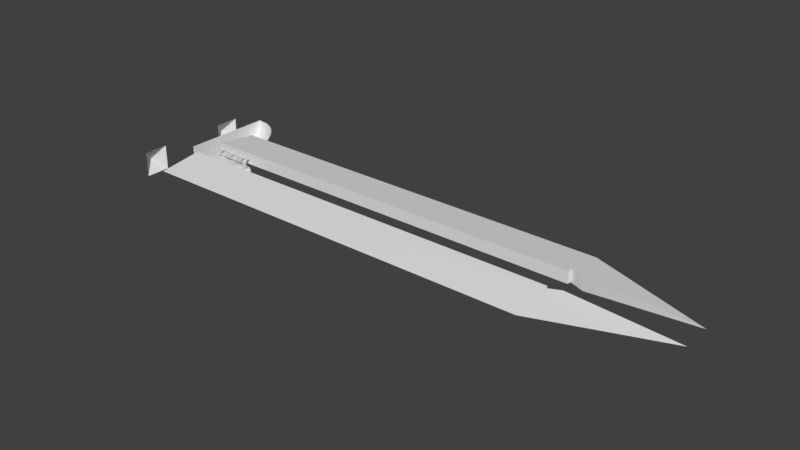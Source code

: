 # Source: BFStabbyBeam.blend  (saved by Blender 2.79.0; exported with 4.5.12 LTS)
import bpy
from mathutils import Matrix  # noqa: F401  (used for matrix-valued properties, if any)

bpy.ops.wm.read_factory_settings(use_empty=True)
scene = bpy.context.scene
scene.name = 'Scene'

# ---- collections
col_collection_1 = bpy.data.collections.new('Collection 1'); scene.collection.children.link(col_collection_1)

# ---- materials (node trees are filled in below, after node groups)
mat_color_662574 = bpy.data.materials.new('color_662574')
mat_color_662574.alpha_threshold = 0.0
mat_color_662574.use_transparent_shadow = False
mat_color_662574.roughness = 0.5
mat_color__1040132865 = bpy.data.materials.new('color_-1040132865')
mat_color__1040132865.alpha_threshold = 0.0
mat_color__1040132865.use_transparent_shadow = False
mat_color__1040132865.roughness = 0.5
mat_color__1040141313 = bpy.data.materials.new('color_-1040141313')
mat_color__1040141313.alpha_threshold = 0.0
mat_color__1040141313.use_transparent_shadow = False
mat_color__1040141313.roughness = 0.5
mat_color_16448250 = bpy.data.materials.new('color_16448250')
mat_color_16448250.alpha_threshold = 0.0
mat_color_16448250.use_transparent_shadow = False
mat_color_16448250.roughness = 0.5

# ---- node groups
ng_auto_smooth = bpy.data.node_groups.new('Auto Smooth', 'GeometryNodeTree')
_s = ng_auto_smooth.interface.new_socket(name='Geometry', in_out='OUTPUT', socket_type='NodeSocketGeometry')
_s = ng_auto_smooth.interface.new_socket(name='Geometry', in_out='INPUT', socket_type='NodeSocketGeometry')
_s = ng_auto_smooth.interface.new_socket(name='Angle', in_out='INPUT', socket_type='NodeSocketFloat')
_s.subtype = 'ANGLE'
_s.min_value = 0.0
_s.max_value = 3.142
ng_auto_smooth.is_modifier = True
_N = ng_auto_smooth.nodes; _L = ng_auto_smooth.links
n0 = _N.new('NodeGroupOutput'); n0.name = 'Group Output'; n0.location = (480, -100)
n1 = _N.new('NodeGroupInput'); n1.name = 'Group Input'; n1.location = (-420, -300)
n2 = _N.new('NodeGroupInput'); n2.name = 'Group Input.001'; n2.location = (-60, -100)
n3 = _N.new('GeometryNodeSetShadeSmooth'); n3.name = 'Set Shade Smooth'; n3.location = (120, -100)
n3.domain = 'EDGE'
n4 = _N.new('GeometryNodeSetShadeSmooth'); n4.name = 'Set Shade Smooth.001'; n4.location = (300, -100)
n5 = _N.new('GeometryNodeInputMeshEdgeAngle'); n5.name = 'Edge Angle'; n5.location = (-420, -220)
n6 = _N.new('GeometryNodeInputEdgeSmooth'); n6.name = 'Is Edge Smooth'; n6.location = (-60, -160)
n7 = _N.new('GeometryNodeInputShadeSmooth'); n7.name = 'Is Face Smooth'; n7.location = (-240, -340)
n8 = _N.new('FunctionNodeBooleanMath'); n8.name = 'Boolean Math'; n8.location = (-60, -220)
n9 = _N.new('FunctionNodeCompare'); n9.name = 'Compare'; n9.location = (-240, -180)
n9.operation = 'LESS_EQUAL'
_L.new(n5.outputs[0], n9.inputs[0])
_L.new(n4.outputs[0], n0.inputs[0])
_L.new(n1.outputs[1], n9.inputs[1])
_L.new(n9.outputs[0], n8.inputs[0])
_L.new(n7.outputs[0], n8.inputs[1])
_L.new(n2.outputs[0], n3.inputs[0])
_L.new(n6.outputs[0], n3.inputs[1])
_L.new(n3.outputs[0], n4.inputs[0])
_L.new(n8.outputs[0], n3.inputs[2])
n0.is_active_output = True

# ---- material node trees

# ---- world
world_world = bpy.data.worlds.new('World'); scene.world = world_world
world_world.color = (0.05088, 0.05088, 0.05088)
world_world.use_sun_shadow = False
world_world.sun_shadow_jitter_overblur = 0.0
world_world.cycles.sampling_method = 'MANUAL'

# ---- meshes
me_gsolongblock211_aps_instance_instance = bpy.data.meshes.new('GSOLongBlock211_APs Instance Instance')
me_gsolongblock211_aps_instance_instance.from_pydata([(-0.5, -0.132, 0.132), (-0.6, 3.815e-08, 5.829e-07), (-0.5, 0.132, 0.132), (-0.5, 0.132, -0.132), (-0.5, -0.132, -0.132), (-0.5, -0.132, 0.868), (-0.6, 3.815e-08, 1.0), (-0.5, 0.132, 1.132), (-0.5, 0.132, 0.868), (-0.5, -0.132, 1.132)], [], [(0, 2, 1), (4, 1, 3), (1, 2, 3), (4, 0, 1), (5, 6, 8), (9, 7, 6), (6, 7, 8), (9, 6, 5)])
_uv = me_gsolongblock211_aps_instance_instance.uv_layers.new(name='UVMap')
_uv.uv.foreach_set('vector', [0.06197, 0.0005301, 0.0005327, 0.0005301, 0.03125, 0.03125, 0.06197, 0.06197, 0.03125, 0.03125, 0.0005327, 0.06197, 0.03125, 0.03125, 0.0005327, 0.0005301, 0.0005327, 0.06197, 0.06197, 0.06197, 0.06197, 0.0005301, 0.03125, 0.03125, 0.06197, 0.0005301, 0.03125, 0.03125, 0.0005327, 0.0005301, 0.06197, 0.06197, 0.0005327, 0.06197, 0.03125, 0.03125, 0.03125, 0.03125, 0.0005327, 0.06197, 0.0005327, 0.0005301, 0.06197, 0.06197, 0.03125, 0.03125, 0.06197, 0.0005301])
me_gsolongblock211_aps_instance_instance.use_remesh_preserve_volume = False
me_gsolongblock211_aps_instance_instance.use_remesh_preserve_attributes = False
me_gsolongblock211_aps_instance_instance.use_mirror_vertex_groups = False
me_gsolongblock211_aps_instance_instance.update()
me_gsolongblock211_aps_instance_instance.normals_split_custom_set([tuple(v) for v in zip(*[iter([-0.7971, 0.0, 0.6038, -0.7971, 0.0, 0.6038, -0.7971, 0.0, 0.6038, -0.7971, 0.0, -0.6038, -0.7971, 0.0, -0.6038, -0.7971, 0.0, -0.6038, -0.7971, 0.6038, 0.0, -0.7971, 0.6038, 0.0, -0.7971, 0.6038, 0.0, -0.7971, -0.6038, 0.0, -0.7971, -0.6038, 0.0, -0.7971, -0.6038, 0.0, -0.7971, 0.0, -0.6038, -0.7971, 0.0, -0.6038, -0.7971, 0.0, -0.6038, -0.7971, 0.0, 0.6038, -0.7971, 0.0, 0.6038, -0.7971, 0.0, 0.6038, -0.7971, 0.6038, 0.0, -0.7971, 0.6038, 0.0, -0.7971, 0.6038, 0.0, -0.7971, -0.6038, 0.0, -0.7971, -0.6038, 0.0, -0.7971, -0.6038, 0.0])] * 3)])
me_group_0_662574_001 = bpy.data.meshes.new('group_0_662574.001')
me_group_0_662574_001.from_pydata([(-7.369, 6.317, 0.0), (36.88, 2.11, -0.6674), (49.73, 1.636, 0.0), (38.36, 1.636, -0.766), (38.38, 1.636, 0.0), (36.83, 1.636, -0.6345), (36.87, 6.32, 0.0), (36.83, 1.636, 0.0), (-7.369, 1.636, -0.6345), (-7.369, 1.636, 0.0), (36.87, 2.108, 0.0)], [], [(5, 1, 10, 7), (3, 2, 4), (3, 4, 10, 1), (7, 10, 4, 2, 6, 0, 9), (9, 8, 5, 7), (9, 0, 8), (6, 2, 3, 1), (8, 0, 6, 1, 5)])
me_group_0_662574_001.polygons.foreach_set('use_smooth', [True] * 8)
me_group_0_662574_001.polygons.foreach_set('material_index', [2, 2, 2, 2, 2, 2, 2, 2])
_k = set([(0, 6), (0, 8), (0, 9), (1, 3), (1, 5), (1, 10), (2, 3), (2, 4), (2, 6), (4, 10), (5, 7), (5, 8), (7, 9), (7, 10), (8, 9)])
me_group_0_662574_001.attributes.new('sharp_edge', 'BOOLEAN', 'EDGE').data.foreach_set('value', [ (min(e.vertices), max(e.vertices)) in _k for e in me_group_0_662574_001.edges])
_uv = me_group_0_662574_001.uv_layers.new(name='UVMap')
_uv.uv.foreach_set('vector', [0.794, 0.04403, 0.8273, 0.04403, 0.8273, 0.07731, 0.794, 0.07731, 0.794, 0.04403, 0.8273, 0.04403, 0.8273, 0.07731, 0.794, 0.04403, 0.8273, 0.04403, 0.8273, 0.07731, 0.794, 0.07731, 0.8106, 0.07731, 0.8236, 0.07104, 0.8269, 0.05697, 0.8179, 0.04568, 0.8034, 0.04568, 0.7944, 0.05697, 0.7976, 0.07104, 0.794, 0.04403, 0.8273, 0.04403, 0.8273, 0.07731, 0.794, 0.07731, 0.794, 0.04403, 0.8273, 0.04403, 0.8273, 0.07731, 0.794, 0.04403, 0.8273, 0.04403, 0.8273, 0.07731, 0.794, 0.07731, 0.8106, 0.07731, 0.8265, 0.06581, 0.8204, 0.04721, 0.8009, 0.04721, 0.7948, 0.06581])
me_group_0_662574_001.materials.append(mat_color_662574)
me_group_0_662574_001.materials.append(mat_color__1040132865)
me_group_0_662574_001.materials.append(mat_color__1040141313)
me_group_0_662574_001.materials.append(mat_color_16448250)
me_group_0_662574_001.use_remesh_preserve_volume = False
me_group_0_662574_001.use_remesh_preserve_attributes = False
me_group_0_662574_001.use_mirror_vertex_groups = False
me_group_0_662574_001.update()
me_group_0_662574 = bpy.data.meshes.new('group_0_662574')
me_group_0_662574.from_pydata([(-10.0, 7.493, 0.0), (-5.884, 5.897, -1.883), (-5.261, 4.549, -1.889), (-5.09, 6.317, -0.517), (-7.567, 6.317, 0.0), (-7.567, 6.317, -1.829), (-10.0, 8.281, -2.119), (-9.333, 8.11, -2.234), (-10.0, 7.541, -2.071), (-5.332, 6.333, -1.042), (-4.54, 1.235, -1.869), (-6.64, 0.0, -2.276), (-7.139, 0.0, -2.2), (-7.567, 1.197, 0.0), (-6.671, 3.957, -2.275), (-2.354, 0.6561, 0.0), (-7.567, 1.198, -0.6523), (-2.665, 0.9877, 0.0), (-2.407, 0.774, -0.7471), (-2.343, 0.6565, -0.7603), (-6.621, 1.308, 0.0), (-4.233, 1.308, 0.0), (-5.019, 1.308, 0.0), (-3.297, 1.227, -0.6775), (-3.432, 1.54, -0.7915), (-10.0, 8.695, 0.0), (-3.569, 1.574, -0.7988), (-3.215, 1.524, -0.809), (-10.0, 7.486, -2.511), (-3.157, 1.581, -0.868), (-10.0, 0.0, 0.0), (-10.0, 0.0, -3.742), (-3.11, 1.627, -0.995), (-8.173, 6.21, -2.81), (-8.068, 4.806, -3.159), (-3.11, 1.627, -1.576), (-3.326, 1.414, -0.7372), (-8.713, 8.531, -1.871), (-1.961, 0.0, -0.995), (-6.172, 6.347, -1.902), (-3.978, 1.54, -0.7559), (-6.702, 8.662, 0.0), (-3.737, 1.729, -0.995), (-6.702, 8.531, -0.571), (-7.675, 9.255, -0.62), (-5.822, 7.664, 0.0), (-10.0, 5.008, -3.291), (-10.0, 8.662, -1.9), (-3.157, 1.581, -1.703), (-3.741, 1.716, -1.641), (-3.293, 1.447, -1.818), (-3.39, 1.352, -1.867), (-3.505, 1.239, -1.909), (-3.8, 1.53, -1.818), (-10.0, 10.0, 0.0), (-10.0, 9.398, -1.3), (-10.0, 9.848, -0.66), (-5.822, 7.548, -0.505), (-5.725, 6.341, -1.529), (-5.822, 7.203, -0.995), (-6.702, 7.504, -1.645), (-6.702, 8.141, -1.125), (-1.987, 0.0, -1.641), (-6.531, 1.466, -0.7201), (-2.384, 0.0, -0.754), (-6.464, 1.361, -0.681), (-2.089, 0.0, -0.868), (-2.089, 0.0, -1.703), (-2.384, 0.0, -1.818), (-7.155, 1.466, -0.598), (-2.76, 1.213, 0.0), (-4.482, 1.524, 0.0), (-7.047, 1.52, -0.595), (-2.754, 1.54, 0.0), (-8.713, 9.848, 0.0), (-8.713, 9.255, -1.28), (-7.675, 9.398, 0.0), (-7.675, 8.832, -1.221), (-7.675, 8.141, -1.785), (-8.188, 8.368, -1.835), (-8.713, 9.699, -0.65), (-7.306, 1.53, -0.754), (-6.63, 1.515, -0.7425), (-4.98, 1.429, 0.0), (-6.598, 1.416, 0.0), (-2.333, 0.536, 0.0), (-5.507, 1.376, -0.314), (-2.417, 0.7726, 0.0), (-5.459, 1.492, -0.453), (-5.553, 1.31, -0.436), (-5.517, 1.474, -0.561), (-7.224, 1.361, -0.6834), (-7.176, 1.466, -0.7225), (-6.934, 1.537, -0.395), (-7.125, 1.442, -0.422), (-7.567, 1.593, -0.8314), (-7.482, 1.465, -1.817), (-1.987, 0.852, -0.995), (-2.089, 1.009, -0.931), (-1.987, 0.852, -1.576), (-2.089, 1.009, -1.641), (-2.395, 1.114, -0.809), (-2.282, 1.142, -0.868), (-2.19, 1.166, -0.995), (-2.578, 1.433, -0.995), (-2.578, 1.433, -1.576), (-2.19, 1.166, -1.576), (-2.65, 1.396, -0.868), (-2.282, 1.142, -1.703), (-2.65, 1.396, -1.703), (-2.395, 1.114, -1.763), (-2.74, 1.352, -1.763), (-2.862, 1.29, -1.818), (-3.149, 1.584, 0.0), (-2.658, 0.9901, -0.7162), (-2.213, 0.834, -0.809), (-2.089, 0.844, -0.868), (-6.394, 1.537, 0.0), (-2.322, 0.536, -0.767), (-2.089, 0.844, -1.703), (-2.213, 0.834, -1.763), (-2.384, 0.82, -1.818), (-6.498, 1.505, 0.0), (-3.367, 1.518, 0.0), (-3.434, 1.414, 0.0), (-4.702, 1.525, 0.0), (-3.256, 1.414, -0.586), (-3.452, 1.252, 0.0), (-3.399, 1.558, -0.675), (-4.259, 1.429, 0.0), (-4.88, 1.403, -0.695), (-4.996, 1.493, -0.7324), (-5.097, 1.514, -0.7419), (-6.611, 0.0, -3.206), (-5.063, 0.0, -2.405), (-4.863, 1.506, 0.0), (-2.401, 0.0, 0.0), (-5.62, 1.348, -0.6767), (-5.553, 1.466, -0.7202), (-3.968, 1.54, -0.635), (-3.913, 1.558, -0.519), (-5.972, 1.52, 0.0), (-4.011, 1.469, -0.542), (-4.055, 1.315, -0.666), (-5.839, 1.416, 0.0), (-5.835, 1.308, 0.0), (-4.571, 0.0, -1.983), (-4.061, 1.414, -0.6987), (-7.076, 4.497, -2.954), (-5.426, 1.241, -2.646), (-5.426, 3.545, -2.327), (-6.671, 3.957, -2.878), (-7.147, 3.368, -3.179), (-7.179, 0.0, -3.392), (-7.134, 3.423, -2.117), (-5.063, 1.13, -2.405), (-4.953, 6.322, 0.0)], [(126, 23)], [(70, 114, 23), (29, 95, 26), (101, 107, 114), (155, 149, 150), (5, 96, 2), (147, 139, 40), (122, 69, 94), (46, 34, 152), (148, 33, 39), (57, 61, 43), (79, 37, 75), (7, 6, 47), (149, 151, 150), (47, 75, 37), (20, 94, 91), (13, 91, 16), (91, 69, 92), (44, 41, 43), (104, 107, 102), (104, 106, 105), (140, 139, 142), (146, 10, 52), (15, 18, 87), (130, 129, 21), (135, 125, 132), (65, 144, 145), (90, 137, 88), (38, 116, 66), (43, 77, 44), (8, 0, 47), (32, 107, 104), (86, 83, 137), (129, 130, 131), (50, 53, 48), (26, 128, 24), (112, 110, 121), (94, 84, 122), (108, 105, 106), (46, 28, 34), (145, 89, 137), (143, 21, 127), (62, 67, 119), (86, 89, 22), (85, 19, 15), (42, 32, 35), (113, 73, 26), (80, 55, 56), (64, 85, 136), (99, 38, 62), (105, 32, 104), (48, 96, 49), (113, 140, 123), (29, 32, 42), (45, 43, 41), (106, 103, 97), (100, 119, 120), (138, 88, 135), (116, 97, 98), (23, 73, 70), (102, 101, 115), (68, 121, 120), (3, 59, 57), (122, 117, 93), (154, 34, 8), (35, 105, 109), (93, 117, 82), (132, 131, 40), (131, 71, 129), (36, 128, 73), (62, 119, 99), (80, 76, 44), (114, 87, 18), (59, 58, 60), (74, 56, 54), (83, 135, 88), (100, 99, 119), (127, 124, 142), (10, 51, 52), (152, 12, 153), (109, 110, 111), (151, 11, 14), (141, 63, 82), (19, 118, 115), (75, 44, 77), (92, 69, 72), (14, 8, 7), (156, 57, 45), (58, 9, 4), (53, 51, 96), (70, 17, 114), (81, 40, 95), (40, 26, 95), (26, 27, 29), (27, 26, 24), (36, 23, 27), (23, 114, 107), (27, 23, 107), (27, 24, 36), (107, 29, 27), (101, 102, 107), (18, 115, 101), (114, 18, 101), (2, 10, 150), (10, 146, 155), (150, 10, 155), (146, 134, 155), (96, 10, 2), (2, 1, 5), (1, 39, 5), (147, 142, 139), (152, 153, 31), (31, 46, 152), (78, 60, 33), (60, 58, 39), (39, 1, 148), (1, 2, 148), (60, 39, 33), (33, 79, 78), (150, 148, 2), (57, 59, 61), (75, 77, 79), (77, 78, 79), (47, 37, 7), (37, 79, 7), (79, 33, 7), (149, 155, 134), (134, 133, 149), (133, 151, 149), (151, 148, 150), (47, 55, 75), (20, 84, 94), (13, 20, 91), (91, 94, 69), (44, 76, 41), (102, 98, 103), (103, 104, 102), (104, 103, 106), (142, 124, 140), (124, 123, 140), (52, 121, 68), (68, 146, 52), (15, 19, 18), (132, 138, 135), (125, 71, 132), (65, 63, 144), (138, 137, 90), (137, 83, 88), (38, 97, 116), (43, 61, 77), (46, 31, 30), (30, 0, 46), (0, 25, 47), (46, 0, 8), (25, 54, 56), (56, 55, 25), (55, 47, 25), (47, 6, 8), (8, 28, 46), (32, 29, 107), (86, 22, 83), (53, 96, 48), (48, 109, 111), (111, 112, 48), (112, 50, 48), (26, 73, 128), (51, 50, 112), (112, 111, 110), (110, 120, 121), (121, 52, 112), (52, 51, 112), (106, 100, 108), (108, 109, 105), (137, 65, 145), (145, 22, 89), (143, 130, 21), (86, 137, 89), (85, 118, 19), (35, 49, 42), (49, 96, 42), (96, 95, 42), (40, 139, 26), (139, 113, 26), (80, 75, 55), (64, 118, 85), (99, 97, 38), (105, 35, 32), (113, 139, 140), (45, 57, 43), (103, 98, 97), (97, 99, 106), (99, 100, 106), (110, 108, 120), (108, 100, 120), (138, 90, 88), (23, 36, 73), (116, 98, 115), (98, 102, 115), (119, 67, 120), (67, 68, 120), (3, 9, 59), (93, 72, 69), (69, 122, 93), (95, 29, 42), (152, 34, 154), (34, 28, 8), (109, 48, 35), (48, 49, 35), (141, 82, 117), (82, 92, 72), (72, 93, 82), (81, 95, 91), (95, 16, 91), (91, 92, 81), (130, 143, 147), (131, 130, 40), (130, 147, 40), (81, 92, 82), (63, 65, 138), (65, 137, 138), (40, 81, 132), (81, 82, 132), (82, 63, 138), (82, 138, 132), (131, 132, 71), (36, 24, 128), (80, 74, 76), (114, 17, 87), (60, 61, 59), (59, 9, 58), (74, 80, 56), (142, 147, 143), (143, 127, 142), (10, 96, 51), (152, 154, 12), (109, 108, 110), (151, 133, 11), (141, 144, 63), (78, 77, 61, 60), (118, 64, 66), (66, 116, 118), (116, 115, 118), (115, 18, 19), (75, 80, 44), (95, 96, 5), (5, 4, 95), (4, 13, 95), (13, 16, 95), (14, 11, 154), (11, 12, 154), (154, 8, 14), (8, 6, 7), (156, 3, 57), (156, 4, 3), (4, 5, 39), (3, 4, 9), (39, 58, 4), (53, 50, 51), (151, 14, 148), (14, 7, 33, 148)])
me_group_0_662574.polygons.foreach_set('use_smooth', [True] * 259)
me_group_0_662574.polygons.foreach_set('material_index', [1, 3, 3, 3, 3, 3, 3, 3, 3, 3, 3, 3, 3, 3, 3, 1, 3, 3, 3, 3, 3, 3, 1, 3, 3, 3, 3, 3, 3, 3, 3, 3, 3, 3, 3, 3, 3, 3, 3, 1, 1, 3, 3, 1, 3, 3, 3, 1, 3, 3, 3, 3, 3, 3, 3, 3, 3, 3, 1, 3, 3, 3, 3, 3, 3, 3, 3, 3, 3, 3, 3, 1, 3, 3, 3, 3, 3, 3, 3, 3, 3, 3, 3, 3, 3, 0, 0, 0, 3, 1, 3, 3, 3, 3, 3, 3, 3, 3, 3, 3, 3, 3, 3, 3, 3, 3, 3, 3, 3, 3, 3, 3, 3, 3, 3, 3, 3, 3, 3, 3, 3, 3, 3, 3, 3, 3, 3, 3, 3, 3, 3, 1, 3, 3, 3, 3, 3, 3, 3, 3, 3, 1, 3, 3, 3, 3, 3, 3, 3, 3, 3, 3, 3, 3, 3, 3, 3, 3, 3, 3, 3, 3, 3, 3, 3, 3, 3, 3, 3, 3, 3, 3, 1, 1, 1, 3, 1, 3, 3, 3, 3, 3, 3, 1, 3, 3, 3, 3, 3, 3, 3, 3, 3, 3, 1, 3, 3, 3, 3, 3, 3, 3, 3, 3, 3, 3, 3, 3, 3, 3, 3, 3, 3, 3, 3, 3, 3, 3, 3, 3, 3, 3, 3, 3, 3, 3, 1, 3, 3, 3, 3, 3, 3, 3, 3, 3, 3, 3, 3, 3, 3, 3, 3, 0, 0, 0, 0, 0, 0, 0, 0, 0, 0, 0, 0, 0, 3, 3, 0])
_k = set([(7, 14), (11, 12), (13, 16), (15, 85), (15, 87), (16, 91), (16, 95), (17, 70), (17, 87), (19, 118), (22, 89), (22, 145), (23, 70), (23, 114), (64, 118), (65, 137), (65, 145), (95, 96), (127, 143), (130, 143)])
me_group_0_662574.attributes.new('sharp_edge', 'BOOLEAN', 'EDGE').data.foreach_set('value', [ (min(e.vertices), max(e.vertices)) in _k for e in me_group_0_662574.edges])
_uv = me_group_0_662574.uv_layers.new(name='UVMap')
_uv.uv.foreach_set('vector', [0.9269, 0.7922, 0.9269, 0.7922, 0.9269, 0.7922, 0.0548, 0.6712, 0.1301, 0.7222, 0.06132, 0.6773, 0.04185, 0.6602, 0.04786, 0.664, 0.03931, 0.6663, 0.1114, 0.6508, 0.1184, 0.6459, 0.152, 0.6652, 0.2047, 0.7087, 0.1363, 0.7035, 0.1649, 0.6767, 0.8215, 0.06734, 0.8215, 0.06734, 0.8215, 0.06734, 0.8113, 0.05764, 0.8113, 0.05764, 0.8113, 0.05764, 0.2156, 0.6057, 0.1966, 0.621, 0.1759, 0.6158, 0.1817, 0.6502, 0.2092, 0.6517, 0.1976, 0.6825, 0.2193, 0.7055, 0.2299, 0.6889, 0.2383, 0.6955, 0.2389, 0.6656, 0.2444, 0.6598, 0.2553, 0.6664, 0.2426, 0.648, 0.2478, 0.6458, 0.2526, 0.6483, 0.1184, 0.6459, 0.171, 0.6496, 0.152, 0.6652, 0.2526, 0.6483, 0.2553, 0.6664, 0.2444, 0.6598, 0.8113, 0.05764, 0.8113, 0.05764, 0.8113, 0.05764, 0.9269, 0.7922, 0.9269, 0.7922, 0.9269, 0.7922, 0.8113, 0.05764, 0.8113, 0.05764, 0.8113, 0.05764, 0.2535, 0.6842, 0.2444, 0.7031, 0.2383, 0.6955, 0.04914, 0.6616, 0.04786, 0.664, 0.04259, 0.658, 0.04914, 0.6616, 0.05066, 0.6494, 0.05595, 0.6543, 0.8215, 0.06734, 0.8215, 0.06734, 0.8215, 0.06734, 0.09353, 0.6374, 0.09542, 0.6676, 0.07469, 0.6537, 0.9269, 0.7922, 0.9269, 0.7922, 0.9269, 0.7922, 0.7992, 0.0663, 0.7992, 0.0663, 0.7992, 0.0663, 0.7992, 0.0663, 0.7992, 0.0663, 0.7992, 0.0663, 0.8113, 0.05764, 0.8113, 0.05764, 0.8113, 0.05764, 0.7992, 0.0663, 0.7992, 0.0663, 0.7992, 0.0663, 0.02617, 0.6373, 0.03811, 0.6534, 0.02303, 0.6408, 0.2383, 0.6955, 0.2444, 0.678, 0.2535, 0.6842, 0.8465, 0.7602, 0.8532, 0.7575, 0.8489, 0.763, 0.05608, 0.6686, 0.04786, 0.664, 0.04914, 0.6616, 0.7992, 0.0663, 0.7992, 0.0663, 0.7992, 0.0663, 0.7992, 0.0663, 0.7992, 0.0663, 0.7992, 0.0663, 0.06924, 0.6563, 0.07791, 0.6637, 0.06525, 0.6583, 0.8215, 0.06734, 0.8215, 0.06734, 0.8215, 0.06734, 0.06209, 0.6516, 0.05488, 0.6479, 0.0551, 0.6428, 0.8113, 0.05764, 0.8113, 0.05764, 0.8113, 0.05764, 0.05288, 0.6484, 0.05595, 0.6543, 0.05066, 0.6494, 0.2156, 0.6057, 0.2293, 0.6274, 0.1966, 0.621, 0.9269, 0.7922, 0.9269, 0.7922, 0.9269, 0.7922, 0.9269, 0.7922, 0.9269, 0.7922, 0.9269, 0.7922, 0.04271, 0.6286, 0.04524, 0.6279, 0.04961, 0.6439, 0.7992, 0.0663, 0.7992, 0.0663, 0.7992, 0.0663, 0.9269, 0.7922, 0.9269, 0.7922, 0.9269, 0.7922, 0.06616, 0.6751, 0.05608, 0.6686, 0.06319, 0.6599, 0.8215, 0.06734, 0.8215, 0.06734, 0.8215, 0.06734, 0.2648, 0.6717, 0.263, 0.6548, 0.2719, 0.6589, 0.9269, 0.7922, 0.9269, 0.7922, 0.9269, 0.7922, 0.04707, 0.6449, 0.02617, 0.6373, 0.04271, 0.6286, 0.05595, 0.6543, 0.05608, 0.6686, 0.04914, 0.6616, 0.06525, 0.6583, 0.1363, 0.7035, 0.07261, 0.667, 0.8215, 0.06734, 0.8215, 0.06734, 0.8215, 0.06734, 0.0548, 0.6712, 0.05608, 0.6686, 0.06616, 0.6751, 0.2239, 0.7129, 0.2383, 0.6955, 0.2444, 0.7031, 0.05066, 0.6494, 0.04397, 0.6557, 0.03999, 0.651, 0.0497, 0.6466, 0.04961, 0.6439, 0.05194, 0.6432, 0.7992, 0.0663, 0.7992, 0.0663, 0.7992, 0.0663, 0.03811, 0.6534, 0.03999, 0.651, 0.04121, 0.6541, 0.8215, 0.06734, 0.8215, 0.06734, 0.8215, 0.06734, 0.04259, 0.658, 0.04185, 0.6602, 0.0369, 0.6559, 0.05279, 0.6265, 0.0551, 0.6428, 0.05194, 0.6432, 0.1971, 0.7127, 0.2119, 0.6989, 0.2193, 0.7055, 0.8113, 0.05764, 0.8113, 0.05764, 0.8113, 0.05764, 0.6759, 0.8188, 0.6963, 0.8112, 0.7328, 0.8233, 0.06319, 0.6599, 0.05595, 0.6543, 0.05798, 0.653, 0.8113, 0.05764, 0.8113, 0.05764, 0.8113, 0.05764, 0.08968, 0.6983, 0.08777, 0.6976, 0.06933, 0.684, 0.7992, 0.0663, 0.7992, 0.0663, 0.7992, 0.0663, 0.8215, 0.06734, 0.8215, 0.06734, 0.8215, 0.06734, 0.04271, 0.6286, 0.04961, 0.6439, 0.04707, 0.6449, 0.2648, 0.6717, 0.2612, 0.6911, 0.2535, 0.6842, 0.9269, 0.7922, 0.9269, 0.7922, 0.9269, 0.7922, 0.2119, 0.6989, 0.1959, 0.6923, 0.219, 0.6822, 0.2738, 0.677, 0.2719, 0.6589, 0.2812, 0.6613, 0.7992, 0.0663, 0.7992, 0.0663, 0.7992, 0.0663, 0.0497, 0.6466, 0.04707, 0.6449, 0.04961, 0.6439, 0.9269, 0.7922, 0.9269, 0.7922, 0.9269, 0.7922, 0.09542, 0.6676, 0.07216, 0.6549, 0.07469, 0.6537, 0.6796, 0.8069, 0.6398, 0.796, 0.6483, 0.7826, 0.05798, 0.653, 0.05488, 0.6479, 0.05975, 0.6524, 0.6756, 0.8343, 0.6366, 0.8009, 0.6775, 0.8261, 0.8113, 0.05764, 0.8113, 0.05764, 0.8113, 0.05764, 0.03176, 0.6571, 0.02925, 0.6552, 0.0369, 0.6559, 0.2553, 0.6664, 0.2535, 0.6842, 0.2444, 0.678, 0.8113, 0.05764, 0.8113, 0.05764, 0.8113, 0.05764, 0.6775, 0.8261, 0.7328, 0.8233, 0.7336, 0.8331, 0.3054, 0.611, 0.3054, 0.611, 0.3054, 0.611, 0.8969, 0.7433, 0.8993, 0.7528, 0.8607, 0.7528, 0.07791, 0.6637, 0.07216, 0.6549, 0.1363, 0.7035, 0.9269, 0.7922, 0.9269, 0.7922, 0.9269, 0.7922, 0.1242, 0.7206, 0.06933, 0.684, 0.1301, 0.7222, 0.06933, 0.684, 0.06132, 0.6773, 0.1301, 0.7222, 0.06132, 0.6773, 0.05438, 0.6729, 0.0548, 0.6712, 0.05438, 0.6729, 0.06132, 0.6773, 0.05819, 0.6759, 0.05305, 0.6761, 0.04895, 0.6759, 0.05438, 0.6729, 0.04895, 0.6759, 0.03931, 0.6663, 0.04786, 0.664, 0.05438, 0.6729, 0.04895, 0.6759, 0.04786, 0.664, 0.05438, 0.6729, 0.05819, 0.6759, 0.05305, 0.6761, 0.04786, 0.664, 0.0548, 0.6712, 0.05438, 0.6729, 0.04185, 0.6602, 0.04259, 0.658, 0.04786, 0.664, 0.03409, 0.6598, 0.0369, 0.6559, 0.04185, 0.6602, 0.03931, 0.6663, 0.03409, 0.6598, 0.04185, 0.6602, 0.1649, 0.6767, 0.09542, 0.6676, 0.152, 0.6652, 0.09542, 0.6676, 0.09353, 0.6374, 0.1114, 0.6508, 0.152, 0.6652, 0.09542, 0.6676, 0.1114, 0.6508, 0.09353, 0.6374, 0.1008, 0.6339, 0.1114, 0.6508, 0.1363, 0.7035, 0.09542, 0.6676, 0.1649, 0.6767, 0.1649, 0.6767, 0.1884, 0.6809, 0.2047, 0.7087, 0.1884, 0.6809, 0.1976, 0.6825, 0.2047, 0.7087, 0.8215, 0.06734, 0.8215, 0.06734, 0.8215, 0.06734, 0.1759, 0.6158, 0.1373, 0.5857, 0.1666, 0.5521, 0.1666, 0.5521, 0.2156, 0.6057, 0.1759, 0.6158, 0.233, 0.6714, 0.219, 0.6822, 0.2092, 0.6517, 0.219, 0.6822, 0.1959, 0.6923, 0.1976, 0.6825, 0.1976, 0.6825, 0.1884, 0.6809, 0.1817, 0.6502, 0.1884, 0.6809, 0.1649, 0.6767, 0.1817, 0.6502, 0.219, 0.6822, 0.1976, 0.6825, 0.2092, 0.6517, 0.2092, 0.6517, 0.2389, 0.6656, 0.233, 0.6714, 0.152, 0.6652, 0.1817, 0.6502, 0.1649, 0.6767, 0.2193, 0.7055, 0.2119, 0.6989, 0.2299, 0.6889, 0.2553, 0.6664, 0.2444, 0.678, 0.2389, 0.6656, 0.2444, 0.678, 0.233, 0.6714, 0.2389, 0.6656, 0.2526, 0.6483, 0.2444, 0.6598, 0.2426, 0.648, 0.2444, 0.6598, 0.2389, 0.6656, 0.2426, 0.648, 0.2389, 0.6656, 0.2092, 0.6517, 0.2426, 0.648, 0.1184, 0.6459, 0.1114, 0.6508, 0.1008, 0.6339, 0.1008, 0.6339, 0.1158, 0.6186, 0.1184, 0.6459, 0.1158, 0.6186, 0.171, 0.6496, 0.1184, 0.6459, 0.171, 0.6496, 0.1817, 0.6502, 0.152, 0.6652, 0.2526, 0.6483, 0.263, 0.6548, 0.2553, 0.6664, 0.8113, 0.05764, 0.8113, 0.05764, 0.8113, 0.05764, 0.9269, 0.7922, 0.9269, 0.7922, 0.9269, 0.7922, 0.8113, 0.05764, 0.8113, 0.05764, 0.8113, 0.05764, 0.2535, 0.6842, 0.2612, 0.6911, 0.2444, 0.7031, 0.04259, 0.658, 0.04121, 0.6541, 0.04397, 0.6557, 0.04397, 0.6557, 0.04914, 0.6616, 0.04259, 0.658, 0.04914, 0.6616, 0.04397, 0.6557, 0.05066, 0.6494, 0.8215, 0.06734, 0.8215, 0.06734, 0.8215, 0.06734, 0.8215, 0.06734, 0.8215, 0.06734, 0.8215, 0.06734, 0.07469, 0.6537, 0.0551, 0.6428, 0.05279, 0.6265, 0.05279, 0.6265, 0.09353, 0.6374, 0.07469, 0.6537, 0.9269, 0.7922, 0.9269, 0.7922, 0.9269, 0.7922, 0.7992, 0.0663, 0.7992, 0.0663, 0.7992, 0.0663, 0.7992, 0.0663, 0.7992, 0.0663, 0.7992, 0.0663, 0.8113, 0.05764, 0.8113, 0.05764, 0.8113, 0.05764, 0.7992, 0.0663, 0.7992, 0.0663, 0.7992, 0.0663, 0.7992, 0.0663, 0.7992, 0.0663, 0.7992, 0.0663, 0.02617, 0.6373, 0.03999, 0.651, 0.03811, 0.6534, 0.2383, 0.6955, 0.2299, 0.6889, 0.2444, 0.678, 0.8407, 0.7535, 0.8298, 0.7416, 0.8415, 0.7343, 0.8415, 0.7343, 0.8532, 0.7575, 0.8407, 0.7535, 0.8532, 0.7575, 0.8546, 0.7614, 0.8489, 0.763, 0.8407, 0.7535, 0.8532, 0.7575, 0.8465, 0.7602, 0.8546, 0.7614, 0.8553, 0.7659, 0.8532, 0.7653, 0.8532, 0.7653, 0.8512, 0.7644, 0.8546, 0.7614, 0.8512, 0.7644, 0.8489, 0.763, 0.8546, 0.7614, 0.8489, 0.763, 0.8479, 0.7624, 0.8465, 0.7602, 0.8465, 0.7602, 0.8437, 0.7583, 0.8407, 0.7535, 0.05608, 0.6686, 0.0548, 0.6712, 0.04786, 0.664, 0.7992, 0.0663, 0.7992, 0.0663, 0.7992, 0.0663, 0.07791, 0.6637, 0.1363, 0.7035, 0.06525, 0.6583, 0.06525, 0.6583, 0.05798, 0.653, 0.05975, 0.6524, 0.05975, 0.6524, 0.06209, 0.6516, 0.06525, 0.6583, 0.06209, 0.6516, 0.06924, 0.6563, 0.06525, 0.6583, 0.8215, 0.06734, 0.8215, 0.06734, 0.8215, 0.06734, 0.07216, 0.6549, 0.06924, 0.6563, 0.06209, 0.6516, 0.06209, 0.6516, 0.05975, 0.6524, 0.05488, 0.6479, 0.05488, 0.6479, 0.05194, 0.6432, 0.0551, 0.6428, 0.0551, 0.6428, 0.07469, 0.6537, 0.06209, 0.6516, 0.07469, 0.6537, 0.07216, 0.6549, 0.06209, 0.6516, 0.05066, 0.6494, 0.0497, 0.6466, 0.05288, 0.6484, 0.05288, 0.6484, 0.05798, 0.653, 0.05595, 0.6543, 0.9269, 0.7922, 0.9269, 0.7922, 0.9269, 0.7922, 0.9269, 0.7922, 0.9269, 0.7922, 0.9269, 0.7922, 0.9269, 0.7922, 0.9269, 0.7922, 0.9269, 0.7922, 0.7992, 0.0663, 0.7992, 0.0663, 0.7992, 0.0663, 0.9269, 0.7922, 0.9269, 0.7922, 0.9269, 0.7922, 0.06319, 0.6599, 0.07261, 0.667, 0.06616, 0.6751, 0.07261, 0.667, 0.1363, 0.7035, 0.06616, 0.6751, 0.1363, 0.7035, 0.1301, 0.7222, 0.06616, 0.6751, 0.8215, 0.06734, 0.8215, 0.06734, 0.8215, 0.06734, 0.8215, 0.06734, 0.8215, 0.06734, 0.8215, 0.06734, 0.2648, 0.6717, 0.2553, 0.6664, 0.263, 0.6548, 0.9269, 0.7922, 0.9269, 0.7922, 0.9269, 0.7922, 0.04707, 0.6449, 0.03999, 0.651, 0.02617, 0.6373, 0.05595, 0.6543, 0.06319, 0.6599, 0.05608, 0.6686, 0.8215, 0.06734, 0.8215, 0.06734, 0.8215, 0.06734, 0.2239, 0.7129, 0.2193, 0.7055, 0.2383, 0.6955, 0.04397, 0.6557, 0.04121, 0.6541, 0.03999, 0.651, 0.03999, 0.651, 0.04707, 0.6449, 0.05066, 0.6494, 0.04707, 0.6449, 0.0497, 0.6466, 0.05066, 0.6494, 0.05488, 0.6479, 0.05288, 0.6484, 0.05194, 0.6432, 0.05288, 0.6484, 0.0497, 0.6466, 0.05194, 0.6432, 0.7992, 0.0663, 0.7992, 0.0663, 0.7992, 0.0663, 0.8215, 0.06734, 0.8215, 0.06734, 0.8215, 0.06734, 0.03811, 0.6534, 0.04121, 0.6541, 0.0369, 0.6559, 0.04121, 0.6541, 0.04259, 0.658, 0.0369, 0.6559, 0.04961, 0.6439, 0.04524, 0.6279, 0.05194, 0.6432, 0.04524, 0.6279, 0.05279, 0.6265, 0.05194, 0.6432, 0.1971, 0.7127, 0.1956, 0.7033, 0.2119, 0.6989, 0.8113, 0.05764, 0.8113, 0.05764, 0.8113, 0.05764, 0.8113, 0.05764, 0.8113, 0.05764, 0.8113, 0.05764, 0.1301, 0.7222, 0.0548, 0.6712, 0.06616, 0.6751, 0.6796, 0.8069, 0.6963, 0.8112, 0.6759, 0.8188, 0.6963, 0.8112, 0.7228, 0.8163, 0.7328, 0.8233, 0.05798, 0.653, 0.06525, 0.6583, 0.06319, 0.6599, 0.06525, 0.6583, 0.07261, 0.667, 0.06319, 0.6599, 0.8113, 0.05764, 0.8113, 0.05764, 0.8113, 0.05764, 0.8113, 0.05764, 0.8113, 0.05764, 0.8113, 0.05764, 0.8113, 0.05764, 0.8113, 0.05764, 0.8113, 0.05764, 0.1242, 0.7206, 0.1301, 0.7222, 0.1208, 0.7229, 0.1301, 0.7222, 0.1245, 0.7266, 0.1208, 0.7229, 0.1208, 0.7229, 0.1208, 0.7202, 0.1242, 0.7206, 0.08406, 0.6972, 0.06974, 0.6908, 0.07029, 0.6886, 0.08777, 0.6976, 0.08406, 0.6972, 0.06933, 0.684, 0.08406, 0.6972, 0.07029, 0.6886, 0.06933, 0.684, 0.1242, 0.7206, 0.1208, 0.7202, 0.1117, 0.7129, 0.1097, 0.7126, 0.1069, 0.7126, 0.09591, 0.7035, 0.1069, 0.7126, 0.09675, 0.7069, 0.09591, 0.7035, 0.06933, 0.684, 0.1242, 0.7206, 0.08968, 0.6983, 0.1242, 0.7206, 0.1117, 0.7129, 0.08968, 0.6983, 0.1117, 0.7129, 0.1097, 0.7126, 0.09591, 0.7035, 0.1117, 0.7129, 0.09591, 0.7035, 0.08968, 0.6983, 0.7992, 0.0663, 0.7992, 0.0663, 0.7992, 0.0663, 0.8215, 0.06734, 0.8215, 0.06734, 0.8215, 0.06734, 0.2648, 0.6717, 0.2738, 0.677, 0.2612, 0.6911, 0.9269, 0.7922, 0.9269, 0.7922, 0.9269, 0.7922, 0.219, 0.6822, 0.2299, 0.6889, 0.2119, 0.6989, 0.2119, 0.6989, 0.1956, 0.7033, 0.1959, 0.6923, 0.2738, 0.677, 0.2648, 0.6717, 0.2719, 0.6589, 0.9269, 0.7922, 0.9269, 0.7922, 0.9269, 0.7922, 0.9269, 0.7922, 0.9269, 0.7922, 0.9269, 0.7922, 0.09542, 0.6676, 0.1363, 0.7035, 0.07216, 0.6549, 0.6796, 0.8069, 0.6759, 0.8188, 0.6398, 0.796, 0.05798, 0.653, 0.05288, 0.6484, 0.05488, 0.6479, 0.6756, 0.8343, 0.631, 0.8092, 0.6366, 0.8009, 0.8113, 0.05764, 0.8113, 0.05764, 0.8113, 0.05764, 0.233, 0.6714, 0.2444, 0.678, 0.2299, 0.6889, 0.219, 0.6822, 0.02925, 0.6552, 0.01765, 0.647, 0.02303, 0.6408, 0.02303, 0.6408, 0.03811, 0.6534, 0.02925, 0.6552, 0.03811, 0.6534, 0.0369, 0.6559, 0.02925, 0.6552, 0.0369, 0.6559, 0.03409, 0.6598, 0.03176, 0.6571, 0.2553, 0.6664, 0.2648, 0.6717, 0.2535, 0.6842, 0.9269, 0.7922, 0.9269, 0.7922, 0.9269, 0.7922, 0.9269, 0.7922, 0.9269, 0.7922, 0.9269, 0.7922, 0.9269, 0.7922, 0.9269, 0.7922, 0.9269, 0.7922, 0.9269, 0.7922, 0.9269, 0.7922, 0.9269, 0.7922, 0.6775, 0.8261, 0.6366, 0.8009, 0.6759, 0.8188, 0.6366, 0.8009, 0.6398, 0.796, 0.6759, 0.8188, 0.6759, 0.8188, 0.7328, 0.8233, 0.6775, 0.8261, 0.7328, 0.8233, 0.7378, 0.8312, 0.7336, 0.8331, 0.1275, 0.6279, 0.3016, 0.6279, 0.3016, 0.802, 0.8557, 0.7459, 0.8557, 0.7459, 0.8557, 0.7459, 0.8607, 0.7528, 0.8727, 0.7269, 0.893, 0.735, 0.8557, 0.7459, 0.8557, 0.7459, 0.8557, 0.7459, 0.893, 0.735, 0.8969, 0.7433, 0.8607, 0.7528, 0.07791, 0.6637, 0.06924, 0.6563, 0.07216, 0.6549, 0.6756, 0.8343, 0.6775, 0.8261, 0.6843, 0.8348, 0.6775, 0.8261, 0.7336, 0.8331, 0.7065, 0.836, 0.6843, 0.8348])
me_group_0_662574.materials.append(mat_color_662574)
me_group_0_662574.materials.append(mat_color__1040132865)
me_group_0_662574.materials.append(mat_color__1040141313)
me_group_0_662574.materials.append(mat_color_16448250)
me_group_0_662574.use_remesh_preserve_volume = False
me_group_0_662574.use_remesh_preserve_attributes = False
me_group_0_662574.use_mirror_vertex_groups = False
me_group_0_662574.update()

# ---- objects
ob_gsolongblock211_aps_instance_instance = bpy.data.objects.new('GSOLongBlock211_APs Instance Instance', me_gsolongblock211_aps_instance_instance)
ob_group_0_662574_001 = bpy.data.objects.new('group_0_662574.001', me_group_0_662574_001)
ob_group_0_662574 = bpy.data.objects.new('group_0_662574', me_group_0_662574)

# ---- transforms, parenting, visibility, modifiers, constraints
ob_gsolongblock211_aps_instance_instance.location = (0.0, 0.0, 0.0)
ob_gsolongblock211_aps_instance_instance.rotation_euler = (1.571, -0.0, 0.0)
ob_gsolongblock211_aps_instance_instance.lineart.crease_threshold = 0.0
ob_group_0_662574_001.location = (0.5, -0.5, 0.0)
ob_group_0_662574_001.rotation_euler = (1.192e-07, 1.788e-07, 5.96e-08)
ob_group_0_662574_001.scale = (0.1, 0.1, 0.1)
ob_group_0_662574_001.lineart.crease_threshold = 0.0
_m = ob_group_0_662574_001.modifiers.new('Mirror', 'MIRROR')
_m.use_axis = (False, True, True)
_m.use_clip = True
_m = ob_group_0_662574_001.modifiers.new('Auto Smooth', 'NODES')
_m.node_group = ng_auto_smooth
_gi = [s.identifier for s in ng_auto_smooth.interface.items_tree if s.item_type == 'SOCKET' and s.in_out == 'INPUT']
_m[_gi[1]] = 0.9564  # Angle
ob_group_0_662574.location = (0.5, -0.5, 0.0)
ob_group_0_662574.rotation_euler = (1.192e-07, 1.788e-07, 5.96e-08)
ob_group_0_662574.scale = (0.1, 0.1, 0.1)
ob_group_0_662574.lineart.crease_threshold = 0.0
_m = ob_group_0_662574.modifiers.new('Mirror', 'MIRROR')
_m.show_render = False
_m.use_axis = (False, True, True)
_m.use_clip = True
_m = ob_group_0_662574.modifiers.new('Auto Smooth', 'NODES')
_m.node_group = ng_auto_smooth
_gi = [s.identifier for s in ng_auto_smooth.interface.items_tree if s.item_type == 'SOCKET' and s.in_out == 'INPUT']
_m[_gi[1]] = 0.9564  # Angle

# ---- collection membership
col_collection_1.objects.link(ob_gsolongblock211_aps_instance_instance)
col_collection_1.objects.link(ob_group_0_662574_001)
col_collection_1.objects.link(ob_group_0_662574)

# ---- scene / render settings (as saved in the file)
scene.frame_start = 1; scene.frame_end = 250; scene.frame_set(0)
scene.render.engine = 'BLENDER_EEVEE_NEXT'
scene.render.resolution_percentage = 50
scene.render.dither_intensity = 0.0
scene.cycles.use_denoising = False
scene.cycles.samples = 128
scene.cycles.sampling_pattern = 'TABULATED_SOBOL'
scene.cycles.use_adaptive_sampling = False
scene.cycles.use_light_tree = False
scene.cycles.blur_glossy = 0.0
scene.cycles.sample_clamp_indirect = 0.0
scene.view_settings.view_transform = 'Standard'
bpy.context.view_layer.update()

# ---- added for rendering (the .blend has no active camera and no usable light): camera, sun
cam_auto = bpy.data.cameras.new('AutoCamera')
cam_auto.lens = 50.0
cam_auto.sensor_width = 36.0
cam_auto.clip_end = 1000.0
ob_auto_camera = bpy.data.objects.new('AutoCamera', cam_auto)
scene.collection.objects.link(ob_auto_camera)
ob_auto_camera.location = (8.39305, -7.64768, 4.76512)
ob_auto_camera.rotation_euler = (1.09748, -7.21219e-08, 0.694738)
scene.camera = ob_auto_camera
light_auto_sun = bpy.data.lights.new('AutoSun', 'SUN')
light_auto_sun.energy = 3.0
light_auto_sun.angle = 0.0523599
ob_auto_sun = bpy.data.objects.new('AutoSun', light_auto_sun)
scene.collection.objects.link(ob_auto_sun)
ob_auto_sun.rotation_euler = (0.872665, 0.174533, 0.523599)
bpy.context.view_layer.update()
